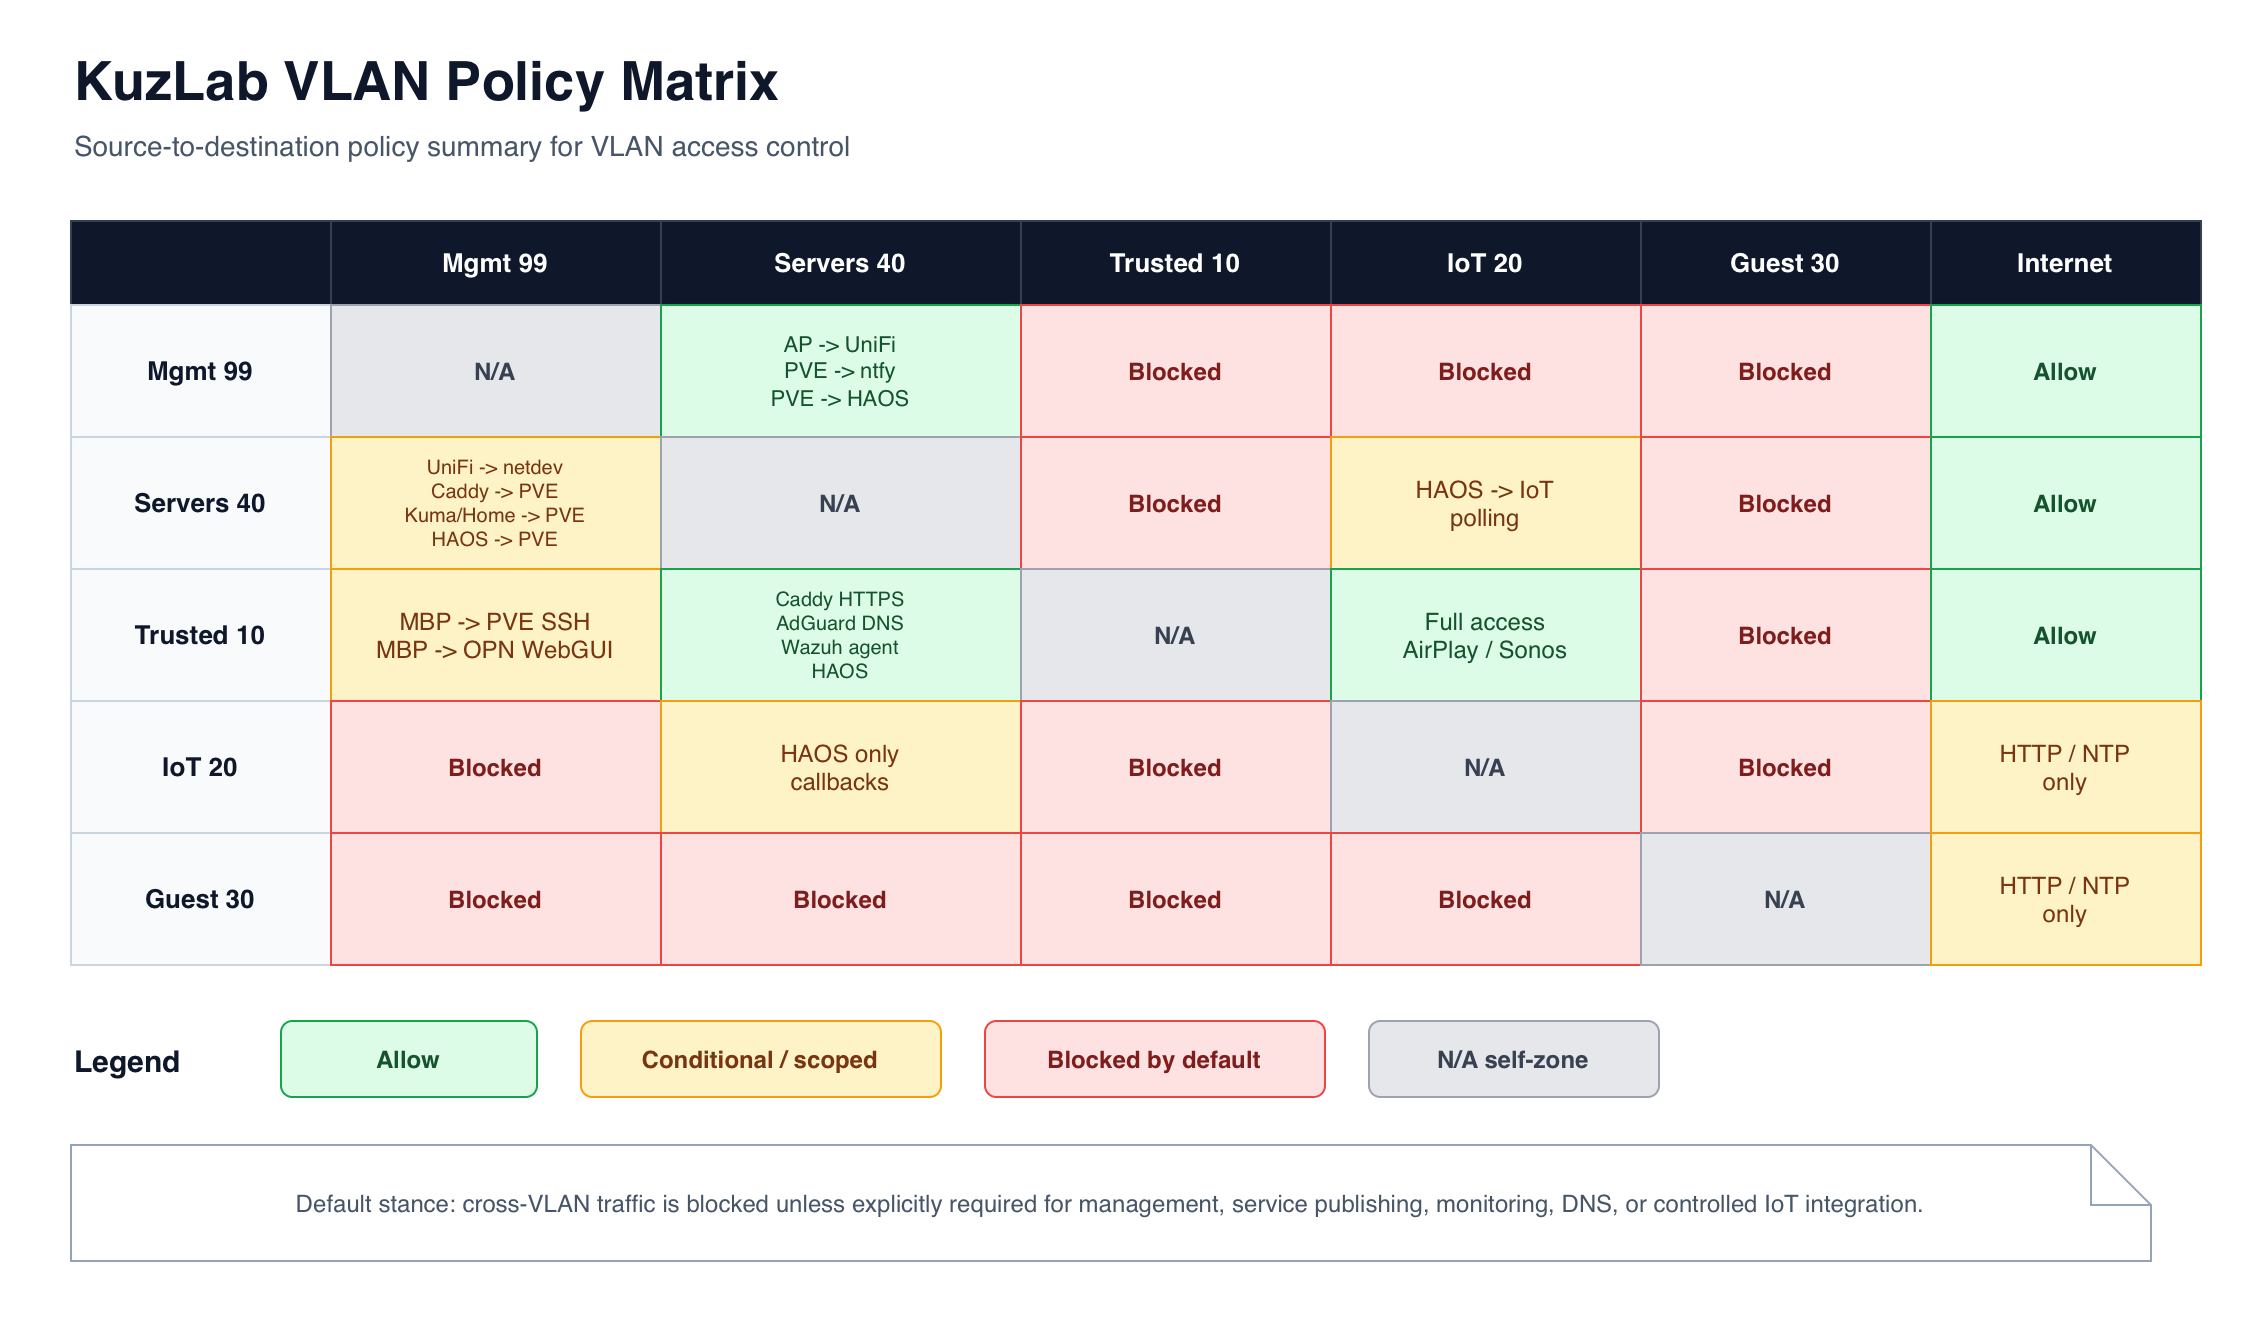

The diagram above was exported from draw.io. Its source (the exported page's mxGraphModel, read from the mxfile embedded in the PNG):
<mxGraphModel dx="2054" dy="1182" grid="1" gridSize="10" guides="1" tooltips="1" connect="1" arrows="1" fold="1" page="1" pageScale="1" pageWidth="1240" pageHeight="780" background="#ffffff" math="0" shadow="0">
  <root>
    <mxCell id="0" />
    <mxCell id="1" parent="0" />
    <mxCell id="export_safe_background" parent="1" style="rounded=0;whiteSpace=wrap;html=1;fillColor=#ffffff;strokeColor=none;locked=0;movable=1;resizable=1;rotatable=1;deletable=1;editable=1;connectable=1;" value="" vertex="1">
      <mxGeometry height="640" width="1110" x="20" y="20" as="geometry" />
    </mxCell>
    <mxCell id="title" parent="1" style="text;html=1;strokeColor=none;fillColor=none;fontSize=27;fontStyle=1;fontColor=#0f172a;align=left;verticalAlign=middle;whiteSpace=wrap;rounded=0;" value="KuzLab VLAN Policy Matrix" vertex="1">
      <mxGeometry height="40" width="560" x="45" y="30" as="geometry" />
    </mxCell>
    <mxCell id="subtitle" parent="1" style="text;html=1;strokeColor=none;fillColor=none;fontSize=14;fontColor=#475569;align=left;verticalAlign=middle;whiteSpace=wrap;rounded=0;" value="Source-to-destination policy summary for VLAN access control" vertex="1">
      <mxGeometry height="26" width="690" x="45" y="70" as="geometry" />
    </mxCell>
    <mxCell id="h_0" parent="1" style="rounded=0;whiteSpace=wrap;html=1;fillColor=#0f172a;strokeColor=#334155;fontColor=#ffffff;fontSize=13;fontStyle=1;spacing=5;" vertex="1">
      <mxGeometry height="42" width="130" x="45" y="120" as="geometry" />
    </mxCell>
    <mxCell id="h_1" parent="1" style="rounded=0;whiteSpace=wrap;html=1;fillColor=#0f172a;strokeColor=#334155;fontColor=#ffffff;fontSize=13;fontStyle=1;spacing=5;" value="Mgmt 99" vertex="1">
      <mxGeometry height="42" width="165" x="175" y="120" as="geometry" />
    </mxCell>
    <mxCell id="h_2" parent="1" style="rounded=0;whiteSpace=wrap;html=1;fillColor=#0f172a;strokeColor=#334155;fontColor=#ffffff;fontSize=13;fontStyle=1;spacing=5;" value="Servers 40" vertex="1">
      <mxGeometry height="42" width="180" x="340" y="120" as="geometry" />
    </mxCell>
    <mxCell id="h_3" parent="1" style="rounded=0;whiteSpace=wrap;html=1;fillColor=#0f172a;strokeColor=#334155;fontColor=#ffffff;fontSize=13;fontStyle=1;spacing=5;" value="Trusted 10" vertex="1">
      <mxGeometry height="42" width="155" x="520" y="120" as="geometry" />
    </mxCell>
    <mxCell id="h_4" parent="1" style="rounded=0;whiteSpace=wrap;html=1;fillColor=#0f172a;strokeColor=#334155;fontColor=#ffffff;fontSize=13;fontStyle=1;spacing=5;" value="IoT 20" vertex="1">
      <mxGeometry height="42" width="155" x="675" y="120" as="geometry" />
    </mxCell>
    <mxCell id="h_5" parent="1" style="rounded=0;whiteSpace=wrap;html=1;fillColor=#0f172a;strokeColor=#334155;fontColor=#ffffff;fontSize=13;fontStyle=1;spacing=5;" value="Guest 30" vertex="1">
      <mxGeometry height="42" width="145" x="830" y="120" as="geometry" />
    </mxCell>
    <mxCell id="h_6" parent="1" style="rounded=0;whiteSpace=wrap;html=1;fillColor=#0f172a;strokeColor=#334155;fontColor=#ffffff;fontSize=13;fontStyle=1;spacing=5;" value="Internet" vertex="1">
      <mxGeometry height="42" width="135" x="975" y="120" as="geometry" />
    </mxCell>
    <mxCell id="row_0" parent="1" style="rounded=0;whiteSpace=wrap;html=1;fillColor=#f8fafc;strokeColor=#cbd5e1;fontColor=#0f172a;fontSize=13;fontStyle=1;spacing=5;" value="Mgmt 99" vertex="1">
      <mxGeometry height="66" width="130" x="45" y="162" as="geometry" />
    </mxCell>
    <mxCell id="cell_0_0" parent="1" style="rounded=0;whiteSpace=wrap;html=1;fillColor=#e5e7eb;strokeColor=#9ca3af;fontColor=#374151;fontSize=12;spacing=4;fontStyle=1;" value="N/A" vertex="1">
      <mxGeometry height="66" width="165" x="175" y="162" as="geometry" />
    </mxCell>
    <mxCell id="cell_0_1" parent="1" style="rounded=0;whiteSpace=wrap;html=1;fillColor=#dcfce7;strokeColor=#16a34a;fontColor=#14532d;fontSize=11;spacing=4;" value="AP -&gt; UniFi&lt;br&gt;PVE -&gt; ntfy&lt;br&gt;PVE -&gt; HAOS" vertex="1">
      <mxGeometry height="66" width="180" x="340" y="162" as="geometry" />
    </mxCell>
    <mxCell id="cell_0_2" parent="1" style="rounded=0;whiteSpace=wrap;html=1;fillColor=#fee2e2;strokeColor=#ef4444;fontColor=#7f1d1d;fontSize=12;spacing=4;fontStyle=1;" value="Blocked" vertex="1">
      <mxGeometry height="66" width="155" x="520" y="162" as="geometry" />
    </mxCell>
    <mxCell id="cell_0_3" parent="1" style="rounded=0;whiteSpace=wrap;html=1;fillColor=#fee2e2;strokeColor=#ef4444;fontColor=#7f1d1d;fontSize=12;spacing=4;fontStyle=1;" value="Blocked" vertex="1">
      <mxGeometry height="66" width="155" x="675" y="162" as="geometry" />
    </mxCell>
    <mxCell id="cell_0_4" parent="1" style="rounded=0;whiteSpace=wrap;html=1;fillColor=#fee2e2;strokeColor=#ef4444;fontColor=#7f1d1d;fontSize=12;spacing=4;fontStyle=1;" value="Blocked" vertex="1">
      <mxGeometry height="66" width="145" x="830" y="162" as="geometry" />
    </mxCell>
    <mxCell id="cell_0_5" parent="1" style="rounded=0;whiteSpace=wrap;html=1;fillColor=#dcfce7;strokeColor=#16a34a;fontColor=#14532d;fontSize=12;spacing=4;fontStyle=1;" value="Allow" vertex="1">
      <mxGeometry height="66" width="135" x="975" y="162" as="geometry" />
    </mxCell>
    <mxCell id="row_1" parent="1" style="rounded=0;whiteSpace=wrap;html=1;fillColor=#f8fafc;strokeColor=#cbd5e1;fontColor=#0f172a;fontSize=13;fontStyle=1;spacing=5;" value="Servers 40" vertex="1">
      <mxGeometry height="66" width="130" x="45" y="228" as="geometry" />
    </mxCell>
    <mxCell id="cell_1_0" parent="1" style="rounded=0;whiteSpace=wrap;html=1;fillColor=#fef3c7;strokeColor=#f59e0b;fontColor=#78350f;fontSize=10;spacing=4;" value="UniFi -&gt; netdev&lt;br&gt;Caddy -&gt; PVE&lt;br&gt;Kuma/Home -&gt; PVE&lt;br&gt;HAOS -&gt; PVE" vertex="1">
      <mxGeometry height="66" width="165" x="175" y="228" as="geometry" />
    </mxCell>
    <mxCell id="cell_1_1" parent="1" style="rounded=0;whiteSpace=wrap;html=1;fillColor=#e5e7eb;strokeColor=#9ca3af;fontColor=#374151;fontSize=12;spacing=4;fontStyle=1;" value="N/A" vertex="1">
      <mxGeometry height="66" width="180" x="340" y="228" as="geometry" />
    </mxCell>
    <mxCell id="cell_1_2" parent="1" style="rounded=0;whiteSpace=wrap;html=1;fillColor=#fee2e2;strokeColor=#ef4444;fontColor=#7f1d1d;fontSize=12;spacing=4;fontStyle=1;" value="Blocked" vertex="1">
      <mxGeometry height="66" width="155" x="520" y="228" as="geometry" />
    </mxCell>
    <mxCell id="cell_1_3" parent="1" style="rounded=0;whiteSpace=wrap;html=1;fillColor=#fef3c7;strokeColor=#f59e0b;fontColor=#78350f;fontSize=12;spacing=4;" value="HAOS -&gt; IoT&lt;br&gt;polling" vertex="1">
      <mxGeometry height="66" width="155" x="675" y="228" as="geometry" />
    </mxCell>
    <mxCell id="cell_1_4" parent="1" style="rounded=0;whiteSpace=wrap;html=1;fillColor=#fee2e2;strokeColor=#ef4444;fontColor=#7f1d1d;fontSize=12;spacing=4;fontStyle=1;" value="Blocked" vertex="1">
      <mxGeometry height="66" width="145" x="830" y="228" as="geometry" />
    </mxCell>
    <mxCell id="cell_1_5" parent="1" style="rounded=0;whiteSpace=wrap;html=1;fillColor=#dcfce7;strokeColor=#16a34a;fontColor=#14532d;fontSize=12;spacing=4;fontStyle=1;" value="Allow" vertex="1">
      <mxGeometry height="66" width="135" x="975" y="228" as="geometry" />
    </mxCell>
    <mxCell id="row_2" parent="1" style="rounded=0;whiteSpace=wrap;html=1;fillColor=#f8fafc;strokeColor=#cbd5e1;fontColor=#0f172a;fontSize=13;fontStyle=1;spacing=5;" value="Trusted 10" vertex="1">
      <mxGeometry height="66" width="130" x="45" y="294" as="geometry" />
    </mxCell>
    <mxCell id="cell_2_0" parent="1" style="rounded=0;whiteSpace=wrap;html=1;fillColor=#fef3c7;strokeColor=#f59e0b;fontColor=#78350f;fontSize=12;spacing=4;" value="MBP -&gt; PVE SSH&lt;br&gt;MBP -&gt; OPN WebGUI" vertex="1">
      <mxGeometry height="66" width="165" x="175" y="294" as="geometry" />
    </mxCell>
    <mxCell id="cell_2_1" parent="1" style="rounded=0;whiteSpace=wrap;html=1;fillColor=#dcfce7;strokeColor=#16a34a;fontColor=#14532d;fontSize=10;spacing=4;" value="Caddy HTTPS&lt;br&gt;AdGuard DNS&lt;br&gt;Wazuh agent&lt;br&gt;HAOS" vertex="1">
      <mxGeometry height="66" width="180" x="340" y="294" as="geometry" />
    </mxCell>
    <mxCell id="cell_2_2" parent="1" style="rounded=0;whiteSpace=wrap;html=1;fillColor=#e5e7eb;strokeColor=#9ca3af;fontColor=#374151;fontSize=12;spacing=4;fontStyle=1;" value="N/A" vertex="1">
      <mxGeometry height="66" width="155" x="520" y="294" as="geometry" />
    </mxCell>
    <mxCell id="cell_2_3" parent="1" style="rounded=0;whiteSpace=wrap;html=1;fillColor=#dcfce7;strokeColor=#16a34a;fontColor=#14532d;fontSize=12;spacing=4;" value="Full access&lt;br&gt;AirPlay / Sonos" vertex="1">
      <mxGeometry height="66" width="155" x="675" y="294" as="geometry" />
    </mxCell>
    <mxCell id="cell_2_4" parent="1" style="rounded=0;whiteSpace=wrap;html=1;fillColor=#fee2e2;strokeColor=#ef4444;fontColor=#7f1d1d;fontSize=12;spacing=4;fontStyle=1;" value="Blocked" vertex="1">
      <mxGeometry height="66" width="145" x="830" y="294" as="geometry" />
    </mxCell>
    <mxCell id="cell_2_5" parent="1" style="rounded=0;whiteSpace=wrap;html=1;fillColor=#dcfce7;strokeColor=#16a34a;fontColor=#14532d;fontSize=12;spacing=4;fontStyle=1;" value="Allow" vertex="1">
      <mxGeometry height="66" width="135" x="975" y="294" as="geometry" />
    </mxCell>
    <mxCell id="row_3" parent="1" style="rounded=0;whiteSpace=wrap;html=1;fillColor=#f8fafc;strokeColor=#cbd5e1;fontColor=#0f172a;fontSize=13;fontStyle=1;spacing=5;" value="IoT 20" vertex="1">
      <mxGeometry height="66" width="130" x="45" y="360" as="geometry" />
    </mxCell>
    <mxCell id="cell_3_0" parent="1" style="rounded=0;whiteSpace=wrap;html=1;fillColor=#fee2e2;strokeColor=#ef4444;fontColor=#7f1d1d;fontSize=12;spacing=4;fontStyle=1;" value="Blocked" vertex="1">
      <mxGeometry height="66" width="165" x="175" y="360" as="geometry" />
    </mxCell>
    <mxCell id="cell_3_1" parent="1" style="rounded=0;whiteSpace=wrap;html=1;fillColor=#fef3c7;strokeColor=#f59e0b;fontColor=#78350f;fontSize=12;spacing=4;" value="HAOS only&lt;br&gt;callbacks" vertex="1">
      <mxGeometry height="66" width="180" x="340" y="360" as="geometry" />
    </mxCell>
    <mxCell id="cell_3_2" parent="1" style="rounded=0;whiteSpace=wrap;html=1;fillColor=#fee2e2;strokeColor=#ef4444;fontColor=#7f1d1d;fontSize=12;spacing=4;fontStyle=1;" value="Blocked" vertex="1">
      <mxGeometry height="66" width="155" x="520" y="360" as="geometry" />
    </mxCell>
    <mxCell id="cell_3_3" parent="1" style="rounded=0;whiteSpace=wrap;html=1;fillColor=#e5e7eb;strokeColor=#9ca3af;fontColor=#374151;fontSize=12;spacing=4;fontStyle=1;" value="N/A" vertex="1">
      <mxGeometry height="66" width="155" x="675" y="360" as="geometry" />
    </mxCell>
    <mxCell id="cell_3_4" parent="1" style="rounded=0;whiteSpace=wrap;html=1;fillColor=#fee2e2;strokeColor=#ef4444;fontColor=#7f1d1d;fontSize=12;spacing=4;fontStyle=1;" value="Blocked" vertex="1">
      <mxGeometry height="66" width="145" x="830" y="360" as="geometry" />
    </mxCell>
    <mxCell id="cell_3_5" parent="1" style="rounded=0;whiteSpace=wrap;html=1;fillColor=#fef3c7;strokeColor=#f59e0b;fontColor=#78350f;fontSize=12;spacing=4;" value="HTTP / NTP&lt;br&gt;only" vertex="1">
      <mxGeometry height="66" width="135" x="975" y="360" as="geometry" />
    </mxCell>
    <mxCell id="row_4" parent="1" style="rounded=0;whiteSpace=wrap;html=1;fillColor=#f8fafc;strokeColor=#cbd5e1;fontColor=#0f172a;fontSize=13;fontStyle=1;spacing=5;" value="Guest 30" vertex="1">
      <mxGeometry height="66" width="130" x="45" y="426" as="geometry" />
    </mxCell>
    <mxCell id="cell_4_0" parent="1" style="rounded=0;whiteSpace=wrap;html=1;fillColor=#fee2e2;strokeColor=#ef4444;fontColor=#7f1d1d;fontSize=12;spacing=4;fontStyle=1;" value="Blocked" vertex="1">
      <mxGeometry height="66" width="165" x="175" y="426" as="geometry" />
    </mxCell>
    <mxCell id="cell_4_1" parent="1" style="rounded=0;whiteSpace=wrap;html=1;fillColor=#fee2e2;strokeColor=#ef4444;fontColor=#7f1d1d;fontSize=12;spacing=4;fontStyle=1;" value="Blocked" vertex="1">
      <mxGeometry height="66" width="180" x="340" y="426" as="geometry" />
    </mxCell>
    <mxCell id="cell_4_2" parent="1" style="rounded=0;whiteSpace=wrap;html=1;fillColor=#fee2e2;strokeColor=#ef4444;fontColor=#7f1d1d;fontSize=12;spacing=4;fontStyle=1;" value="Blocked" vertex="1">
      <mxGeometry height="66" width="155" x="520" y="426" as="geometry" />
    </mxCell>
    <mxCell id="cell_4_3" parent="1" style="rounded=0;whiteSpace=wrap;html=1;fillColor=#fee2e2;strokeColor=#ef4444;fontColor=#7f1d1d;fontSize=12;spacing=4;fontStyle=1;" value="Blocked" vertex="1">
      <mxGeometry height="66" width="155" x="675" y="426" as="geometry" />
    </mxCell>
    <mxCell id="cell_4_4" parent="1" style="rounded=0;whiteSpace=wrap;html=1;fillColor=#e5e7eb;strokeColor=#9ca3af;fontColor=#374151;fontSize=12;spacing=4;fontStyle=1;" value="N/A" vertex="1">
      <mxGeometry height="66" width="145" x="830" y="426" as="geometry" />
    </mxCell>
    <mxCell id="cell_4_5" parent="1" style="rounded=0;whiteSpace=wrap;html=1;fillColor=#fef3c7;strokeColor=#f59e0b;fontColor=#78350f;fontSize=12;spacing=4;" value="HTTP / NTP&lt;br&gt;only" vertex="1">
      <mxGeometry height="66" width="135" x="975" y="426" as="geometry" />
    </mxCell>
    <mxCell id="legend_title" parent="1" style="text;html=1;strokeColor=none;fillColor=none;fontSize=15;fontStyle=1;fontColor=#0f172a;align=left;verticalAlign=middle;whiteSpace=wrap;rounded=0;" value="Legend" vertex="1">
      <mxGeometry height="26" width="90" x="45" y="527" as="geometry" />
    </mxCell>
    <mxCell id="legend_allow" parent="1" style="rounded=1;whiteSpace=wrap;html=1;fillColor=#dcfce7;strokeColor=#16a34a;fontColor=#14532d;fontSize=12;fontStyle=1;spacing=6;" value="Allow" vertex="1">
      <mxGeometry height="38" width="128" x="150" y="520" as="geometry" />
    </mxCell>
    <mxCell id="legend_cond" parent="1" style="rounded=1;whiteSpace=wrap;html=1;fillColor=#fef3c7;strokeColor=#f59e0b;fontColor=#78350f;fontSize=12;fontStyle=1;spacing=6;" value="Conditional / scoped" vertex="1">
      <mxGeometry height="38" width="180" x="300" y="520" as="geometry" />
    </mxCell>
    <mxCell id="legend_block" parent="1" style="rounded=1;whiteSpace=wrap;html=1;fillColor=#fee2e2;strokeColor=#ef4444;fontColor=#7f1d1d;fontSize=12;fontStyle=1;spacing=6;" value="Blocked by default" vertex="1">
      <mxGeometry height="38" width="170" x="502" y="520" as="geometry" />
    </mxCell>
    <mxCell id="legend_na" parent="1" style="rounded=1;whiteSpace=wrap;html=1;fillColor=#e5e7eb;strokeColor=#9ca3af;fontColor=#374151;fontSize=12;fontStyle=1;spacing=6;" value="N/A self-zone" vertex="1">
      <mxGeometry height="38" width="145" x="694" y="520" as="geometry" />
    </mxCell>
    <mxCell id="policy_note" parent="1" style="shape=note;whiteSpace=wrap;html=1;backgroundOutline=1;fillColor=#ffffff;strokeColor=#94a3b8;fontColor=#475569;fontSize=12;spacing=8;" value="Default stance: cross-VLAN traffic is blocked unless explicitly required for management, service publishing, monitoring, DNS, or controlled IoT integration." vertex="1">
      <mxGeometry height="58" width="1040" x="45" y="582" as="geometry" />
    </mxCell>
  </root>
</mxGraphModel>